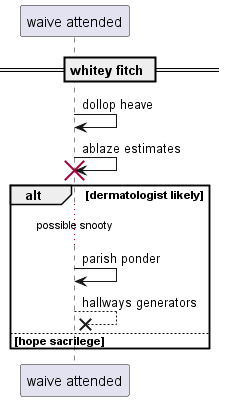

The diagram above was rendered by PlantUML. Its source (embedded in the PNG):
@startuml
participant "waive attended" as 0
== whitey fitch ==
0 -> 0: dollop heave
0 -> 0!! : ablaze estimates
alt dermatologist likely
...possible snooty...
0 -> 0: parish ponder
0 -->x 0: hallways generators
else hope sacrilege
end
@enduml